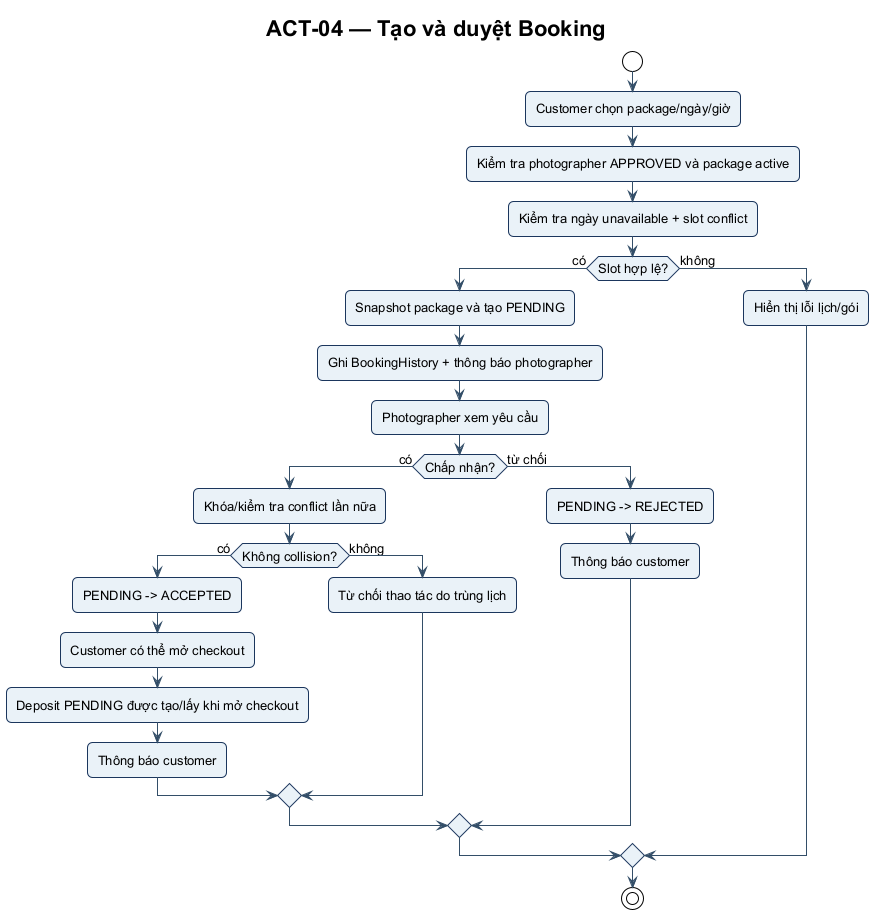

The diagram above was rendered by PlantUML. Its source (embedded in the PNG):
@startuml ACT-04
!include ../theme.puml
title ACT-04 — Tạo và duyệt Booking
start
:Customer chọn package/ngày/giờ;
:Kiểm tra photographer APPROVED và package active;
:Kiểm tra ngày unavailable + slot conflict;
if (Slot hợp lệ?) then (có)
  :Snapshot package và tạo PENDING;
  :Ghi BookingHistory + thông báo photographer;
  :Photographer xem yêu cầu;
  if (Chấp nhận?) then (có)
    :Khóa/kiểm tra conflict lần nữa;
    if (Không collision?) then (có)
      :PENDING -> ACCEPTED;
      :Customer có thể mở checkout;
      :Deposit PENDING được tạo/lấy khi mở checkout;
      :Thông báo customer;
    else (không)
      :Từ chối thao tác do trùng lịch;
    endif
  else (từ chối)
    :PENDING -> REJECTED;
    :Thông báo customer;
  endif
else (không)
  :Hiển thị lỗi lịch/gói;
endif
stop
@enduml